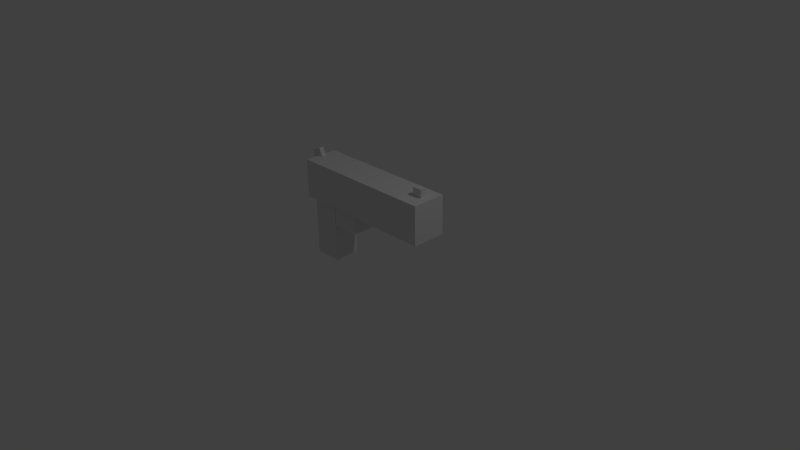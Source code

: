 # Source: gun.blend  (saved by Blender 2.71.0; exported with 4.5.12 LTS)
import bpy
from mathutils import Matrix  # noqa: F401  (used for matrix-valued properties, if any)

bpy.ops.wm.read_factory_settings(use_empty=True)
scene = bpy.context.scene
scene.name = 'Scene'

# ---- collections
col_collection_1 = bpy.data.collections.new('Collection 1'); scene.collection.children.link(col_collection_1)

# ---- materials (node trees are filled in below, after node groups)
mat_gun = bpy.data.materials.new('Gun')
mat_gun.alpha_threshold = 0.0
mat_gun.use_transparent_shadow = False
mat_gun.roughness = 0.5
mat_gun.line_color = (0.0, 0.0, 0.0, 1.0)

# ---- material node trees

# ---- world
world_world = bpy.data.worlds.new('World'); scene.world = world_world
world_world.color = (0.05088, 0.05088, 0.05088)
world_world.use_sun_shadow = False
world_world.sun_shadow_jitter_overblur = 0.0
world_world.cycles.sampling_method = 'MANUAL'
world_world.cycles.sample_map_resolution = 256

# ---- cameras
cam_camera = bpy.data.cameras.new('Camera')
cam_camera.clip_end = 100.0
cam_camera.lens = 35.0
cam_camera.sensor_width = 32.0
cam_camera.sensor_height = 18.0
cam_camera.ortho_scale = 7.314
cam_camera.dof.focus_distance = 0.0
cam_camera.dof.aperture_fstop = 128.0

# ---- lights
light_lamp = bpy.data.lights.new('Lamp', 'POINT')
light_lamp.transmission_factor = 0.0
light_lamp.cutoff_distance = 30.0
light_lamp.energy = 100.0
light_lamp.shadow_buffer_clip_start = 1.001
light_lamp.shadow_soft_size = 0.1
light_lamp.shadow_maximum_resolution = 0.006
light_lamp.use_absolute_resolution = True
light_lamp.cycles.use_multiple_importance_sampling = False

# ---- meshes
me_cube_004 = bpy.data.meshes.new('Cube.004')
me_cube_004.from_pydata([(-1.0, -1.0, -1.0), (-1.0, 1.0, -1.0), (1.0, 1.0, -1.0), (1.0, -1.0, -1.0), (-1.0, -1.0, 1.0), (-1.0, 1.0, 1.0), (1.0, 1.0, 1.0), (1.0, -1.0, 1.0), (-3.04, -1.0, 4.253), (-3.04, 1.0, 4.253), (-1.04, 1.0, 4.253), (-1.04, -1.0, 4.253), (-3.04, -1.0, -1.011), (-3.04, 1.0, -1.011), (-1.04, 1.0, -1.011), (-1.04, -1.0, -1.011), (-3.411, 0.188, -4.813), (-3.411, -0.188, -4.813), (-4.112, -0.188, -4.423), (-4.112, 0.188, -4.423), (-2.995, 0.188, -3.772), (-2.995, -0.188, -3.772), (-3.696, -0.188, -3.381), (-3.696, 0.188, -3.381), (6.681, 0.188, -4.792), (6.681, -0.188, -4.792), (5.973, -0.188, -4.792), (5.973, 0.188, -4.792), (6.681, 0.188, -3.956), (6.681, -0.188, -3.956), (5.973, -0.188, -3.956), (5.973, 0.188, -3.956), (7.231, 1.302, -0.8), (7.231, -1.302, -0.8), (-3.524, -1.302, -0.8), (-3.524, 1.302, -0.8), (7.231, 1.302, -4.094), (7.231, -1.302, -4.094), (-3.524, -1.302, -4.094), (-3.524, 1.302, -4.094)], [], [(4, 5, 1, 0), (5, 6, 2, 1), (6, 7, 3, 2), (7, 4, 0, 3), (0, 1, 2, 3), (7, 6, 5, 4), (12, 8, 9, 13), (13, 9, 10, 14), (14, 10, 11, 15), (15, 11, 8, 12), (8, 11, 10, 9), (15, 12, 13, 14), (20, 21, 17, 16), (21, 22, 18, 17), (22, 23, 19, 18), (23, 20, 16, 19), (16, 17, 18, 19), (23, 22, 21, 20), (28, 29, 25, 24), (29, 30, 26, 25), (30, 31, 27, 26), (31, 28, 24, 27), (24, 25, 26, 27), (31, 30, 29, 28), (32, 35, 34, 33), (36, 37, 38, 39), (32, 33, 37, 36), (33, 34, 38, 37), (34, 35, 39, 38), (36, 39, 35, 32)])
me_cube_004.materials.append(mat_gun)
me_cube_004.use_remesh_preserve_volume = False
me_cube_004.use_remesh_preserve_attributes = False
me_cube_004.use_mirror_vertex_groups = False
me_cube_004.update()

# ---- objects
ob_cube_004 = bpy.data.objects.new('Cube.004', me_cube_004)
ob_lamp = bpy.data.objects.new('Lamp', light_lamp)
ob_camera = bpy.data.objects.new('Camera', cam_camera)

# ---- transforms, parenting, visibility, modifiers, constraints
ob_cube_004.location = (-0.3447, 0.0, 0.4428)
ob_cube_004.scale = (0.186, 0.1751, -0.1575)
ob_cube_004.lineart.crease_threshold = 0.0
ob_lamp.location = (4.076, 1.005, 5.904)
ob_lamp.rotation_euler = (0.6503, 0.05522, 1.866)
ob_lamp.lock_rotations_4d = False
ob_lamp.empty_display_type = 'ARROWS'
ob_lamp.color = (0.0, 0.0, 0.0, 0.0)
ob_lamp.lineart.crease_threshold = 0.0
ob_camera.location = (7.481, -6.508, 5.344)
ob_camera.rotation_euler = (1.109, 0.01082, 0.8149)
ob_camera.lock_rotations_4d = False
ob_camera.empty_display_type = 'ARROWS'
ob_camera.color = (0.0, 0.0, 0.0, 0.0)
ob_camera.display_type = 'WIRE'
ob_camera.lineart.crease_threshold = 0.0

# ---- collection membership
col_collection_1.objects.link(ob_cube_004)
col_collection_1.objects.link(ob_lamp)
col_collection_1.objects.link(ob_camera)

# ---- scene / render settings (as saved in the file)
scene.camera = ob_camera
scene.frame_start = 1; scene.frame_end = 250; scene.frame_set(1)
scene.render.engine = 'BLENDER_EEVEE_NEXT'
scene.render.resolution_percentage = 50
scene.render.dither_intensity = 0.0
scene.cycles.use_denoising = False
scene.cycles.samples = 10
scene.cycles.sampling_pattern = 'TABULATED_SOBOL'
scene.cycles.light_sampling_threshold = 0.0
scene.cycles.use_adaptive_sampling = False
scene.cycles.use_light_tree = False
scene.cycles.blur_glossy = 0.0
scene.cycles.volume_bounces = 1
scene.cycles.pixel_filter_type = 'GAUSSIAN'
scene.cycles.sample_clamp_indirect = 0.0
scene.view_settings.view_transform = 'Standard'
bpy.context.view_layer.update()
